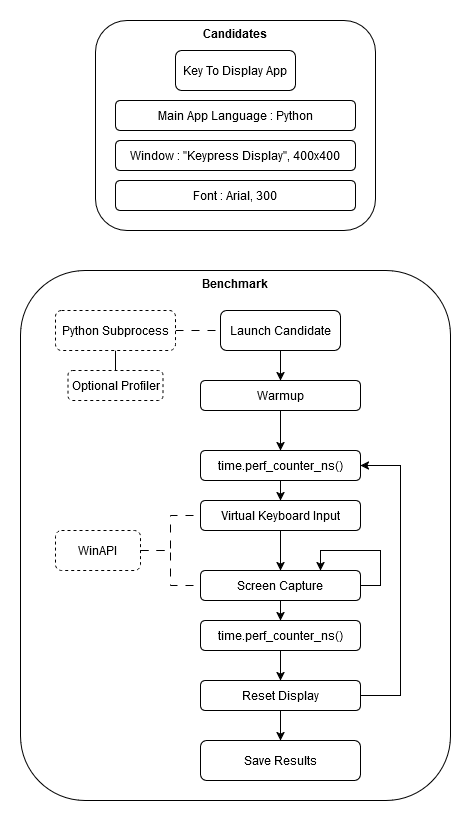

The diagram above was exported from draw.io. Its source (the exported page's mxGraphModel, read from the mxfile embedded in the PNG):
<mxGraphModel dx="1877" dy="530" grid="1" gridSize="10" guides="1" tooltips="1" connect="1" arrows="1" fold="1" page="1" pageScale="1" pageWidth="827" pageHeight="1169" math="0" shadow="0">
  <root>
    <mxCell id="0" />
    <mxCell id="1" parent="0" />
    <mxCell id="Eoehl7SkjRvckcisoAOu-2" value="Benchmark" style="rounded=1;whiteSpace=wrap;html=1;fontStyle=1;verticalAlign=top;" parent="1" vertex="1">
      <mxGeometry x="-55" y="350" width="430" height="530" as="geometry" />
    </mxCell>
    <mxCell id="Eoehl7SkjRvckcisoAOu-6" value="Candidates" style="rounded=1;whiteSpace=wrap;html=1;verticalAlign=top;fontStyle=1" parent="1" vertex="1">
      <mxGeometry x="20" y="100" width="280" height="210" as="geometry" />
    </mxCell>
    <mxCell id="Eoehl7SkjRvckcisoAOu-44" style="edgeStyle=orthogonalEdgeStyle;rounded=0;orthogonalLoop=1;jettySize=auto;html=1;exitX=0.5;exitY=0;exitDx=0;exitDy=0;entryX=0.5;entryY=1;entryDx=0;entryDy=0;endArrow=none;endFill=0;" parent="1" source="Eoehl7SkjRvckcisoAOu-1" target="Eoehl7SkjRvckcisoAOu-22" edge="1">
      <mxGeometry relative="1" as="geometry" />
    </mxCell>
    <mxCell id="Eoehl7SkjRvckcisoAOu-1" value="Optional Profiler" style="rounded=1;whiteSpace=wrap;html=1;dashed=1;" parent="1" vertex="1">
      <mxGeometry x="-7.5" y="450" width="95" height="30" as="geometry" />
    </mxCell>
    <mxCell id="Eoehl7SkjRvckcisoAOu-38" style="edgeStyle=orthogonalEdgeStyle;rounded=0;orthogonalLoop=1;jettySize=auto;html=1;exitX=1;exitY=0.5;exitDx=0;exitDy=0;entryX=0;entryY=0.5;entryDx=0;entryDy=0;endArrow=none;endFill=0;dashed=1;dashPattern=8 8;" parent="1" source="Eoehl7SkjRvckcisoAOu-3" target="Eoehl7SkjRvckcisoAOu-10" edge="1">
      <mxGeometry relative="1" as="geometry" />
    </mxCell>
    <mxCell id="Eoehl7SkjRvckcisoAOu-39" style="edgeStyle=orthogonalEdgeStyle;rounded=0;orthogonalLoop=1;jettySize=auto;html=1;exitX=1;exitY=0.5;exitDx=0;exitDy=0;entryX=0;entryY=0.5;entryDx=0;entryDy=0;endArrow=none;endFill=0;dashed=1;dashPattern=8 8;" parent="1" source="Eoehl7SkjRvckcisoAOu-3" target="Eoehl7SkjRvckcisoAOu-11" edge="1">
      <mxGeometry relative="1" as="geometry" />
    </mxCell>
    <mxCell id="Eoehl7SkjRvckcisoAOu-3" value="&lt;div&gt;WinAPI&lt;/div&gt;" style="rounded=1;whiteSpace=wrap;html=1;dashed=1;" parent="1" vertex="1">
      <mxGeometry x="-20" y="610" width="85" height="40" as="geometry" />
    </mxCell>
    <mxCell id="Eoehl7SkjRvckcisoAOu-4" value="Key To Display App" style="rounded=1;whiteSpace=wrap;html=1;" parent="1" vertex="1">
      <mxGeometry x="100" y="130" width="120" height="40" as="geometry" />
    </mxCell>
    <mxCell id="Eoehl7SkjRvckcisoAOu-5" value="Font : Arial, 300" style="rounded=1;whiteSpace=wrap;html=1;" parent="1" vertex="1">
      <mxGeometry x="40" y="260" width="240" height="30" as="geometry" />
    </mxCell>
    <mxCell id="Eoehl7SkjRvckcisoAOu-7" value="Window : &quot;Keypress Display&quot;, 400x400" style="rounded=1;whiteSpace=wrap;html=1;" parent="1" vertex="1">
      <mxGeometry x="40" y="220" width="240" height="30" as="geometry" />
    </mxCell>
    <mxCell id="Eoehl7SkjRvckcisoAOu-8" value="Main App Language : Python" style="rounded=1;whiteSpace=wrap;html=1;" parent="1" vertex="1">
      <mxGeometry x="40" y="180" width="240" height="30" as="geometry" />
    </mxCell>
    <mxCell id="Eoehl7SkjRvckcisoAOu-35" style="edgeStyle=orthogonalEdgeStyle;rounded=0;orthogonalLoop=1;jettySize=auto;html=1;exitX=0.5;exitY=1;exitDx=0;exitDy=0;entryX=0.5;entryY=0;entryDx=0;entryDy=0;strokeWidth=1;" parent="1" source="Eoehl7SkjRvckcisoAOu-10" target="Eoehl7SkjRvckcisoAOu-28" edge="1">
      <mxGeometry relative="1" as="geometry" />
    </mxCell>
    <mxCell id="Eoehl7SkjRvckcisoAOu-10" value="Screen Capture" style="rounded=1;whiteSpace=wrap;html=1;" parent="1" vertex="1">
      <mxGeometry x="125" y="650" width="160" height="30" as="geometry" />
    </mxCell>
    <mxCell id="Eoehl7SkjRvckcisoAOu-34" style="edgeStyle=orthogonalEdgeStyle;rounded=0;orthogonalLoop=1;jettySize=auto;html=1;exitX=0.5;exitY=1;exitDx=0;exitDy=0;entryX=0.5;entryY=0;entryDx=0;entryDy=0;strokeWidth=1;" parent="1" source="Eoehl7SkjRvckcisoAOu-11" target="Eoehl7SkjRvckcisoAOu-10" edge="1">
      <mxGeometry relative="1" as="geometry" />
    </mxCell>
    <mxCell id="Eoehl7SkjRvckcisoAOu-11" value="&lt;div&gt;Virtual Keyboard Input&lt;/div&gt;" style="rounded=1;whiteSpace=wrap;html=1;" parent="1" vertex="1">
      <mxGeometry x="125" y="580" width="160" height="30" as="geometry" />
    </mxCell>
    <mxCell id="Eoehl7SkjRvckcisoAOu-32" style="edgeStyle=orthogonalEdgeStyle;rounded=0;orthogonalLoop=1;jettySize=auto;html=1;exitX=0.5;exitY=1;exitDx=0;exitDy=0;entryX=0.5;entryY=0;entryDx=0;entryDy=0;strokeWidth=1;" parent="1" source="Eoehl7SkjRvckcisoAOu-15" target="Eoehl7SkjRvckcisoAOu-16" edge="1">
      <mxGeometry relative="1" as="geometry" />
    </mxCell>
    <mxCell id="Eoehl7SkjRvckcisoAOu-15" value="Warmup" style="rounded=1;whiteSpace=wrap;html=1;" parent="1" vertex="1">
      <mxGeometry x="125" y="460" width="160" height="30" as="geometry" />
    </mxCell>
    <mxCell id="Eoehl7SkjRvckcisoAOu-33" style="edgeStyle=orthogonalEdgeStyle;rounded=0;orthogonalLoop=1;jettySize=auto;html=1;exitX=0.5;exitY=1;exitDx=0;exitDy=0;entryX=0.5;entryY=0;entryDx=0;entryDy=0;strokeWidth=1;" parent="1" source="Eoehl7SkjRvckcisoAOu-16" target="Eoehl7SkjRvckcisoAOu-11" edge="1">
      <mxGeometry relative="1" as="geometry" />
    </mxCell>
    <mxCell id="Eoehl7SkjRvckcisoAOu-16" value="time.perf_counter_ns()" style="rounded=1;whiteSpace=wrap;html=1;" parent="1" vertex="1">
      <mxGeometry x="125" y="530" width="160" height="30" as="geometry" />
    </mxCell>
    <mxCell id="Eoehl7SkjRvckcisoAOu-43" style="edgeStyle=orthogonalEdgeStyle;rounded=0;orthogonalLoop=1;jettySize=auto;html=1;exitX=1;exitY=0.5;exitDx=0;exitDy=0;entryX=0;entryY=0.5;entryDx=0;entryDy=0;dashed=1;dashPattern=8 8;endArrow=none;endFill=0;" parent="1" source="Eoehl7SkjRvckcisoAOu-22" target="Eoehl7SkjRvckcisoAOu-23" edge="1">
      <mxGeometry relative="1" as="geometry" />
    </mxCell>
    <mxCell id="Eoehl7SkjRvckcisoAOu-22" value="Python Subprocess" style="rounded=1;whiteSpace=wrap;html=1;dashed=1;" parent="1" vertex="1">
      <mxGeometry x="-20" y="390" width="120" height="40" as="geometry" />
    </mxCell>
    <mxCell id="Eoehl7SkjRvckcisoAOu-40" style="edgeStyle=orthogonalEdgeStyle;rounded=0;orthogonalLoop=1;jettySize=auto;html=1;exitX=0.5;exitY=1;exitDx=0;exitDy=0;entryX=0.5;entryY=0;entryDx=0;entryDy=0;strokeWidth=1;" parent="1" source="Eoehl7SkjRvckcisoAOu-23" target="Eoehl7SkjRvckcisoAOu-15" edge="1">
      <mxGeometry relative="1" as="geometry" />
    </mxCell>
    <mxCell id="Eoehl7SkjRvckcisoAOu-23" value="Launch Candidate" style="rounded=1;whiteSpace=wrap;html=1;" parent="1" vertex="1">
      <mxGeometry x="145" y="390" width="120" height="40" as="geometry" />
    </mxCell>
    <mxCell id="Eoehl7SkjRvckcisoAOu-24" value="Save Results" style="rounded=1;whiteSpace=wrap;html=1;" parent="1" vertex="1">
      <mxGeometry x="125" y="820" width="160" height="40" as="geometry" />
    </mxCell>
    <mxCell id="Eoehl7SkjRvckcisoAOu-37" style="edgeStyle=orthogonalEdgeStyle;rounded=0;orthogonalLoop=1;jettySize=auto;html=1;exitX=1;exitY=0.5;exitDx=0;exitDy=0;entryX=1;entryY=0.5;entryDx=0;entryDy=0;strokeWidth=1;" parent="1" source="Eoehl7SkjRvckcisoAOu-26" target="Eoehl7SkjRvckcisoAOu-16" edge="1">
      <mxGeometry relative="1" as="geometry">
        <Array as="points">
          <mxPoint x="325" y="775" />
          <mxPoint x="325" y="545" />
        </Array>
      </mxGeometry>
    </mxCell>
    <mxCell id="Eoehl7SkjRvckcisoAOu-41" style="edgeStyle=orthogonalEdgeStyle;rounded=0;orthogonalLoop=1;jettySize=auto;html=1;exitX=0.5;exitY=1;exitDx=0;exitDy=0;entryX=0.5;entryY=0;entryDx=0;entryDy=0;strokeWidth=1;" parent="1" source="Eoehl7SkjRvckcisoAOu-26" target="Eoehl7SkjRvckcisoAOu-24" edge="1">
      <mxGeometry relative="1" as="geometry" />
    </mxCell>
    <mxCell id="Eoehl7SkjRvckcisoAOu-26" value="Reset Display" style="rounded=1;whiteSpace=wrap;html=1;" parent="1" vertex="1">
      <mxGeometry x="125" y="760" width="160" height="30" as="geometry" />
    </mxCell>
    <mxCell id="Eoehl7SkjRvckcisoAOu-36" style="edgeStyle=orthogonalEdgeStyle;rounded=0;orthogonalLoop=1;jettySize=auto;html=1;exitX=0.5;exitY=1;exitDx=0;exitDy=0;entryX=0.5;entryY=0;entryDx=0;entryDy=0;strokeWidth=1;" parent="1" source="Eoehl7SkjRvckcisoAOu-28" target="Eoehl7SkjRvckcisoAOu-26" edge="1">
      <mxGeometry relative="1" as="geometry" />
    </mxCell>
    <mxCell id="Eoehl7SkjRvckcisoAOu-28" value="time.perf_counter_ns()" style="rounded=1;whiteSpace=wrap;html=1;" parent="1" vertex="1">
      <mxGeometry x="125" y="700" width="160" height="30" as="geometry" />
    </mxCell>
    <mxCell id="Eoehl7SkjRvckcisoAOu-42" style="edgeStyle=orthogonalEdgeStyle;rounded=0;orthogonalLoop=1;jettySize=auto;html=1;exitX=1;exitY=0.5;exitDx=0;exitDy=0;entryX=0.75;entryY=0;entryDx=0;entryDy=0;strokeWidth=1;" parent="1" source="Eoehl7SkjRvckcisoAOu-10" target="Eoehl7SkjRvckcisoAOu-10" edge="1">
      <mxGeometry relative="1" as="geometry">
        <Array as="points">
          <mxPoint x="305" y="665" />
          <mxPoint x="305" y="630" />
          <mxPoint x="245" y="630" />
        </Array>
      </mxGeometry>
    </mxCell>
  </root>
</mxGraphModel>